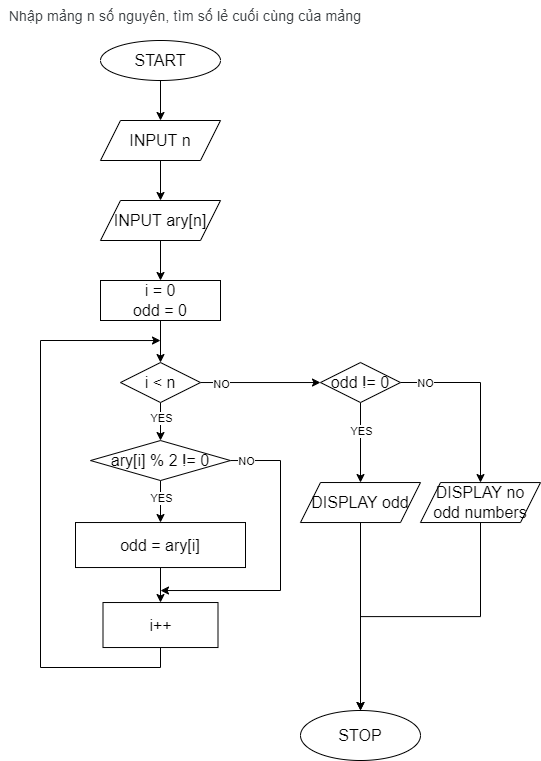

The diagram above was exported from draw.io. Its source (the exported page's mxGraphModel, read from the mxfile embedded in the PNG):
<mxGraphModel dx="702" dy="865" grid="1" gridSize="10" guides="1" tooltips="1" connect="1" arrows="1" fold="1" page="1" pageScale="1" pageWidth="827" pageHeight="1169" math="0" shadow="0">
  <root>
    <mxCell id="0" />
    <mxCell id="1" parent="0" />
    <mxCell id="Z0NHX8efzzvguCJQ-21g-2" value="&lt;span style=&quot;color: rgb(60, 64, 67); font-family: Roboto, Arial, sans-serif; font-size: 14px; letter-spacing: 0.2px; text-align: start;&quot;&gt;Nhập mảng n số nguyên, tìm số lẻ cuối cùng của mảng&lt;/span&gt;" style="text;html=1;strokeColor=none;fillColor=none;align=center;verticalAlign=middle;whiteSpace=wrap;rounded=0;fontSize=16;" parent="1" vertex="1">
      <mxGeometry x="240" y="40" width="370" height="30" as="geometry" />
    </mxCell>
    <mxCell id="Z0NHX8efzzvguCJQ-21g-5" value="" style="edgeStyle=orthogonalEdgeStyle;rounded=0;orthogonalLoop=1;jettySize=auto;html=1;fontSize=16;" parent="1" source="Z0NHX8efzzvguCJQ-21g-3" target="Z0NHX8efzzvguCJQ-21g-4" edge="1">
      <mxGeometry relative="1" as="geometry" />
    </mxCell>
    <mxCell id="Z0NHX8efzzvguCJQ-21g-3" value="START" style="ellipse;whiteSpace=wrap;html=1;fontSize=16;" parent="1" vertex="1">
      <mxGeometry x="340" y="80" width="120" height="40" as="geometry" />
    </mxCell>
    <mxCell id="Z0NHX8efzzvguCJQ-21g-7" value="" style="edgeStyle=orthogonalEdgeStyle;rounded=0;orthogonalLoop=1;jettySize=auto;html=1;fontSize=16;" parent="1" source="Z0NHX8efzzvguCJQ-21g-4" target="Z0NHX8efzzvguCJQ-21g-6" edge="1">
      <mxGeometry relative="1" as="geometry" />
    </mxCell>
    <mxCell id="Z0NHX8efzzvguCJQ-21g-4" value="INPUT n" style="shape=parallelogram;perimeter=parallelogramPerimeter;whiteSpace=wrap;html=1;fixedSize=1;fontSize=16;" parent="1" vertex="1">
      <mxGeometry x="340" y="160" width="120" height="40" as="geometry" />
    </mxCell>
    <mxCell id="Z0NHX8efzzvguCJQ-21g-9" value="" style="edgeStyle=orthogonalEdgeStyle;rounded=0;orthogonalLoop=1;jettySize=auto;html=1;fontSize=16;" parent="1" source="Z0NHX8efzzvguCJQ-21g-6" target="Z0NHX8efzzvguCJQ-21g-8" edge="1">
      <mxGeometry relative="1" as="geometry" />
    </mxCell>
    <mxCell id="Z0NHX8efzzvguCJQ-21g-6" value="INPUT ary[n]" style="shape=parallelogram;perimeter=parallelogramPerimeter;whiteSpace=wrap;html=1;fixedSize=1;fontSize=16;" parent="1" vertex="1">
      <mxGeometry x="340" y="240" width="120" height="40" as="geometry" />
    </mxCell>
    <mxCell id="Z0NHX8efzzvguCJQ-21g-11" value="" style="edgeStyle=orthogonalEdgeStyle;rounded=0;orthogonalLoop=1;jettySize=auto;html=1;fontSize=16;" parent="1" source="Z0NHX8efzzvguCJQ-21g-8" target="Z0NHX8efzzvguCJQ-21g-10" edge="1">
      <mxGeometry relative="1" as="geometry" />
    </mxCell>
    <mxCell id="Z0NHX8efzzvguCJQ-21g-8" value="i = 0&lt;br&gt;odd = 0" style="whiteSpace=wrap;html=1;fontSize=16;" parent="1" vertex="1">
      <mxGeometry x="340" y="320" width="120" height="40" as="geometry" />
    </mxCell>
    <mxCell id="Z0NHX8efzzvguCJQ-21g-13" value="" style="edgeStyle=orthogonalEdgeStyle;rounded=0;orthogonalLoop=1;jettySize=auto;html=1;fontSize=16;" parent="1" source="Z0NHX8efzzvguCJQ-21g-10" target="Z0NHX8efzzvguCJQ-21g-12" edge="1">
      <mxGeometry relative="1" as="geometry" />
    </mxCell>
    <mxCell id="Cijg16Wd6DW_w_5EReNU-10" value="YES" style="edgeLabel;html=1;align=center;verticalAlign=middle;resizable=0;points=[];" parent="Z0NHX8efzzvguCJQ-21g-13" vertex="1" connectable="0">
      <mxGeometry x="-0.2967" relative="1" as="geometry">
        <mxPoint as="offset" />
      </mxGeometry>
    </mxCell>
    <mxCell id="Cijg16Wd6DW_w_5EReNU-3" value="" style="edgeStyle=orthogonalEdgeStyle;rounded=0;orthogonalLoop=1;jettySize=auto;html=1;" parent="1" source="Z0NHX8efzzvguCJQ-21g-10" target="Cijg16Wd6DW_w_5EReNU-2" edge="1">
      <mxGeometry relative="1" as="geometry" />
    </mxCell>
    <mxCell id="Cijg16Wd6DW_w_5EReNU-13" value="NO" style="edgeLabel;html=1;align=center;verticalAlign=middle;resizable=0;points=[];" parent="Cijg16Wd6DW_w_5EReNU-3" vertex="1" connectable="0">
      <mxGeometry x="-0.669" y="-1" relative="1" as="geometry">
        <mxPoint as="offset" />
      </mxGeometry>
    </mxCell>
    <mxCell id="Z0NHX8efzzvguCJQ-21g-10" value="i &amp;lt; n" style="rhombus;whiteSpace=wrap;html=1;fontSize=16;" parent="1" vertex="1">
      <mxGeometry x="360" y="402.03" width="80" height="40" as="geometry" />
    </mxCell>
    <mxCell id="Z0NHX8efzzvguCJQ-21g-15" value="" style="edgeStyle=orthogonalEdgeStyle;rounded=0;orthogonalLoop=1;jettySize=auto;html=1;fontSize=16;" parent="1" source="Z0NHX8efzzvguCJQ-21g-12" target="Z0NHX8efzzvguCJQ-21g-14" edge="1">
      <mxGeometry relative="1" as="geometry" />
    </mxCell>
    <mxCell id="Cijg16Wd6DW_w_5EReNU-11" value="YES" style="edgeLabel;html=1;align=center;verticalAlign=middle;resizable=0;points=[];" parent="Z0NHX8efzzvguCJQ-21g-15" vertex="1" connectable="0">
      <mxGeometry x="-0.1987" relative="1" as="geometry">
        <mxPoint as="offset" />
      </mxGeometry>
    </mxCell>
    <mxCell id="Cijg16Wd6DW_w_5EReNU-1" style="edgeStyle=orthogonalEdgeStyle;rounded=0;orthogonalLoop=1;jettySize=auto;html=1;exitX=1;exitY=0.5;exitDx=0;exitDy=0;" parent="1" source="Z0NHX8efzzvguCJQ-21g-12" edge="1">
      <mxGeometry relative="1" as="geometry">
        <mxPoint x="400" y="630.03" as="targetPoint" />
        <Array as="points">
          <mxPoint x="520" y="500.03" />
          <mxPoint x="520" y="630.03" />
        </Array>
      </mxGeometry>
    </mxCell>
    <mxCell id="Cijg16Wd6DW_w_5EReNU-12" value="NO" style="edgeLabel;html=1;align=center;verticalAlign=middle;resizable=0;points=[];" parent="Cijg16Wd6DW_w_5EReNU-1" vertex="1" connectable="0">
      <mxGeometry x="-0.8924" relative="1" as="geometry">
        <mxPoint as="offset" />
      </mxGeometry>
    </mxCell>
    <mxCell id="Z0NHX8efzzvguCJQ-21g-12" value="ary[i] % 2 != 0" style="rhombus;whiteSpace=wrap;html=1;fontSize=16;" parent="1" vertex="1">
      <mxGeometry x="330" y="480.03" width="140" height="40" as="geometry" />
    </mxCell>
    <mxCell id="Z0NHX8efzzvguCJQ-21g-17" value="" style="edgeStyle=orthogonalEdgeStyle;rounded=0;orthogonalLoop=1;jettySize=auto;html=1;fontSize=16;" parent="1" source="Z0NHX8efzzvguCJQ-21g-14" target="Z0NHX8efzzvguCJQ-21g-16" edge="1">
      <mxGeometry relative="1" as="geometry" />
    </mxCell>
    <mxCell id="Z0NHX8efzzvguCJQ-21g-14" value="odd = ary[i]" style="whiteSpace=wrap;html=1;fontSize=16;" parent="1" vertex="1">
      <mxGeometry x="315" y="562.03" width="170" height="45" as="geometry" />
    </mxCell>
    <mxCell id="Z0NHX8efzzvguCJQ-21g-19" style="edgeStyle=orthogonalEdgeStyle;rounded=0;orthogonalLoop=1;jettySize=auto;html=1;exitX=0.5;exitY=1;exitDx=0;exitDy=0;fontSize=16;" parent="1" source="Z0NHX8efzzvguCJQ-21g-16" edge="1">
      <mxGeometry relative="1" as="geometry">
        <mxPoint x="400" y="380.03" as="targetPoint" />
        <Array as="points">
          <mxPoint x="400" y="707.03" />
          <mxPoint x="280" y="707.03" />
          <mxPoint x="280" y="380.03" />
        </Array>
      </mxGeometry>
    </mxCell>
    <mxCell id="Z0NHX8efzzvguCJQ-21g-16" value="i++" style="whiteSpace=wrap;html=1;fontSize=16;" parent="1" vertex="1">
      <mxGeometry x="342.5" y="642.03" width="115" height="45" as="geometry" />
    </mxCell>
    <mxCell id="Z0NHX8efzzvguCJQ-21g-23" value="STOP" style="ellipse;whiteSpace=wrap;html=1;fontSize=16;" parent="1" vertex="1">
      <mxGeometry x="540" y="750" width="120" height="50" as="geometry" />
    </mxCell>
    <mxCell id="Cijg16Wd6DW_w_5EReNU-5" value="" style="edgeStyle=orthogonalEdgeStyle;rounded=0;orthogonalLoop=1;jettySize=auto;html=1;" parent="1" source="Cijg16Wd6DW_w_5EReNU-2" target="Cijg16Wd6DW_w_5EReNU-4" edge="1">
      <mxGeometry relative="1" as="geometry" />
    </mxCell>
    <mxCell id="Cijg16Wd6DW_w_5EReNU-14" value="YES" style="edgeLabel;html=1;align=center;verticalAlign=middle;resizable=0;points=[];" parent="Cijg16Wd6DW_w_5EReNU-5" vertex="1" connectable="0">
      <mxGeometry x="-0.2945" relative="1" as="geometry">
        <mxPoint as="offset" />
      </mxGeometry>
    </mxCell>
    <mxCell id="Cijg16Wd6DW_w_5EReNU-7" value="" style="edgeStyle=orthogonalEdgeStyle;rounded=0;orthogonalLoop=1;jettySize=auto;html=1;" parent="1" source="Cijg16Wd6DW_w_5EReNU-2" target="Cijg16Wd6DW_w_5EReNU-6" edge="1">
      <mxGeometry relative="1" as="geometry" />
    </mxCell>
    <mxCell id="Cijg16Wd6DW_w_5EReNU-15" value="NO" style="edgeLabel;html=1;align=center;verticalAlign=middle;resizable=0;points=[];" parent="Cijg16Wd6DW_w_5EReNU-7" vertex="1" connectable="0">
      <mxGeometry x="-0.7217" relative="1" as="geometry">
        <mxPoint as="offset" />
      </mxGeometry>
    </mxCell>
    <mxCell id="Cijg16Wd6DW_w_5EReNU-2" value="odd != 0" style="rhombus;whiteSpace=wrap;html=1;fontSize=16;" parent="1" vertex="1">
      <mxGeometry x="560" y="402.03" width="80" height="40" as="geometry" />
    </mxCell>
    <mxCell id="Cijg16Wd6DW_w_5EReNU-8" style="edgeStyle=orthogonalEdgeStyle;rounded=0;orthogonalLoop=1;jettySize=auto;html=1;exitX=0.5;exitY=1;exitDx=0;exitDy=0;entryX=0.5;entryY=0;entryDx=0;entryDy=0;" parent="1" source="Cijg16Wd6DW_w_5EReNU-4" target="Z0NHX8efzzvguCJQ-21g-23" edge="1">
      <mxGeometry relative="1" as="geometry" />
    </mxCell>
    <mxCell id="Cijg16Wd6DW_w_5EReNU-4" value="DISPLAY odd" style="shape=parallelogram;perimeter=parallelogramPerimeter;whiteSpace=wrap;html=1;fixedSize=1;fontSize=16;" parent="1" vertex="1">
      <mxGeometry x="540" y="522.03" width="120" height="40" as="geometry" />
    </mxCell>
    <mxCell id="Cijg16Wd6DW_w_5EReNU-9" style="edgeStyle=orthogonalEdgeStyle;rounded=0;orthogonalLoop=1;jettySize=auto;html=1;exitX=0.5;exitY=1;exitDx=0;exitDy=0;entryX=0.5;entryY=0;entryDx=0;entryDy=0;" parent="1" source="Cijg16Wd6DW_w_5EReNU-6" target="Z0NHX8efzzvguCJQ-21g-23" edge="1">
      <mxGeometry relative="1" as="geometry">
        <mxPoint x="640" y="750" as="targetPoint" />
      </mxGeometry>
    </mxCell>
    <mxCell id="Cijg16Wd6DW_w_5EReNU-6" value="DISPLAY no odd numbers" style="shape=parallelogram;perimeter=parallelogramPerimeter;whiteSpace=wrap;html=1;fixedSize=1;fontSize=16;" parent="1" vertex="1">
      <mxGeometry x="660" y="522.06" width="120" height="39.97" as="geometry" />
    </mxCell>
  </root>
</mxGraphModel>